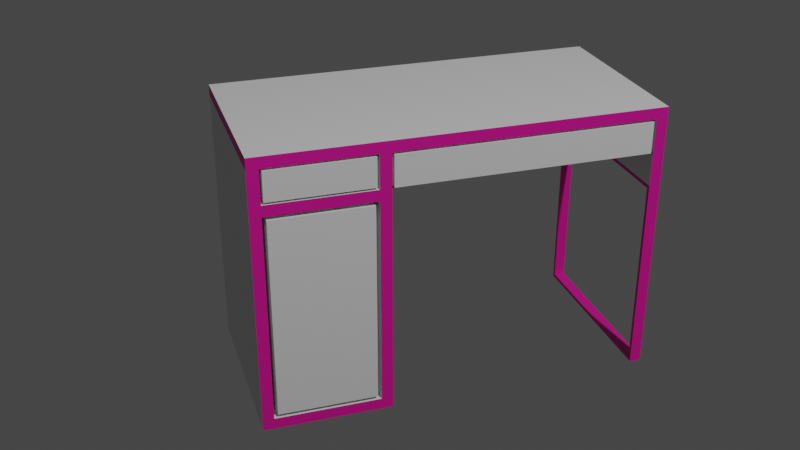 # Source: Rebeka_r_asztal.blend  (saved by Blender 2.82.7; exported with 4.5.12 LTS)
import bpy
from mathutils import Matrix  # noqa: F401  (used for matrix-valued properties, if any)

bpy.ops.wm.read_factory_settings(use_empty=True)
scene = bpy.context.scene
scene.name = 'Scene'

# ---- collections
col_collection = bpy.data.collections.new('Collection'); scene.collection.children.link(col_collection)

# ---- materials (node trees are filled in below, after node groups)
mat_feh_r_fest_k = bpy.data.materials.new('fehér festék')
mat_feh_r_fest_k.alpha_threshold = 0.0
mat_feh_r_fest_k.use_transparent_shadow = False
mat_feh_r_fest_k.line_color = (0.0, 0.0, 0.0, 1.0)
mat_cs_k = bpy.data.materials.new('csík')
mat_cs_k.use_transparent_shadow = False

# ---- material node trees
mat_feh_r_fest_k.use_nodes = True; mat_feh_r_fest_k.node_tree.nodes.clear()
_N = mat_feh_r_fest_k.node_tree.nodes; _L = mat_feh_r_fest_k.node_tree.links
n0 = _N.new('ShaderNodeOutputMaterial'); n0.name = 'Material Output'; n0.location = (300, 300)
n1 = _N.new('ShaderNodeBsdfPrincipled'); n1.name = 'Principled BSDF'; n1.location = (10, 300)
n1.distribution = 'GGX'
n1.subsurface_method = 'BURLEY'
n1.inputs[2].default_value = 0.4
n1.inputs[3].default_value = 1.45
n1.inputs[27].default_value = (0.0, 0.0, 0.0, 1.0)
n1.inputs[28].default_value = 1.0
_L.new(n1.outputs[0], n0.inputs[0])
n0.is_active_output = True
mat_cs_k.use_nodes = True; mat_cs_k.node_tree.nodes.clear()
_N = mat_cs_k.node_tree.nodes; _L = mat_cs_k.node_tree.links
n0 = _N.new('ShaderNodeOutputMaterial'); n0.name = 'Material Output'; n0.location = (300, 300)
n1 = _N.new('ShaderNodeBsdfPrincipled'); n1.name = 'Principled BSDF'; n1.location = (10, 300)
n1.distribution = 'GGX'
n1.subsurface_method = 'BURLEY'
n1.inputs[0].default_value = (0.8, 0.005377, 0.3353, 1.0)
n1.inputs[3].default_value = 1.45
n1.inputs[27].default_value = (0.0, 0.0, 0.0, 1.0)
n1.inputs[28].default_value = 1.0
_L.new(n1.outputs[0], n0.inputs[0])
n0.is_active_output = True

# ---- world
world_world = bpy.data.worlds.new('World'); scene.world = world_world
world_world.use_nodes = True; world_world.node_tree.nodes.clear()
_N = world_world.node_tree.nodes; _L = world_world.node_tree.links
n0 = _N.new('ShaderNodeOutputWorld'); n0.name = 'World Output'; n0.location = (300, 300)
n1 = _N.new('ShaderNodeBackground'); n1.name = 'Background'; n1.location = (10, 300)
n1.inputs[0].default_value = (0.05088, 0.05088, 0.05088, 1.0)
_L.new(n1.outputs[0], n0.inputs[0])
n0.is_active_output = True
world_world.color = (0.05088, 0.05088, 0.05088)
world_world.use_sun_shadow = False
world_world.sun_shadow_jitter_overblur = 0.0

# ---- cameras
cam_camera = bpy.data.cameras.new('Camera')
cam_camera.clip_end = 100.0
cam_camera.ortho_scale = 7.314

# ---- lights
light_light = bpy.data.lights.new('Light', 'POINT')
light_light.transmission_factor = 0.0
light_light.energy = 1000.0
light_light.shadow_soft_size = 0.1
light_light.shadow_maximum_resolution = 0.006
light_light.use_absolute_resolution = True

# ---- meshes
me_cube = bpy.data.meshes.new('Cube')
me_cube.from_pydata([(0.25, 0.525, 0.74), (0.24, 0.525, 0.01), (0.25, -0.525, 0.74), (0.25, -0.525, 0.0), (-0.25, 0.525, 0.74), (-0.24, 0.525, 0.01), (-0.25, -0.525, 0.74), (-0.25, -0.525, 0.0), (0.25, 0.525, 0.71), (0.25, 0.525, 0.62), (-0.25, -0.525, 0.62), (-0.25, -0.525, 0.71), (0.25, -0.525, 0.71), (-0.25, 0.525, 0.71), (-0.25, 0.525, 0.62), (0.24, 0.525, 0.52), (-0.24, 0.525, 0.52), (-0.25, -0.525, 0.53), (-0.24, 0.495, 0.01), (-0.25, -0.185, 0.0), (-0.25, -0.215, 0.0), (-0.25, -0.495, 0.0), (0.25, -0.495, 0.74), (-0.25, -0.495, 0.74), (-0.25, -0.215, 0.74), (-0.25, -0.185, 0.74), (-0.25, 0.495, 0.74), (0.25, -0.495, 0.0), (0.25, -0.215, 0.0), (0.25, -0.185, 0.0), (0.24, 0.495, 0.01), (0.25, 0.495, 0.62), (0.25, -0.185, 0.62), (0.25, -0.2208, 0.6258), (0.25, -0.4892, 0.6258), (0.25, 0.495, 0.71), (0.25, -0.185, 0.71), (0.25, -0.2208, 0.7042), (0.25, -0.4892, 0.7042), (-0.25, -0.495, 0.62), (-0.25, -0.215, 0.62), (-0.25, -0.185, 0.62), (-0.25, 0.495, 0.62), (-0.25, -0.495, 0.71), (-0.25, -0.215, 0.71), (-0.25, -0.185, 0.71), (-0.25, 0.495, 0.71), (-0.25, -0.495, 0.53), (-0.25, -0.215, 0.53), (-0.25, -0.185, 0.53), (-0.25, 0.495, 0.53), (0.25, 0.495, 0.53), (0.25, -0.185, 0.53), (0.25, -0.225, 0.58), (0.25, -0.485, 0.58), (0.24, 0.525, 0.03), (0.25, -0.525, 0.03), (-0.24, 0.525, 0.03), (-0.25, -0.525, 0.03), (0.24, 0.495, 0.03), (0.25, -0.185, 0.03), (0.25, -0.225, 0.04), (0.25, -0.485, 0.04), (-0.25, -0.495, 0.03), (-0.25, -0.215, 0.03), (-0.25, -0.185, 0.03), (-0.24, 0.495, 0.03), (0.25, 0.525, 0.0), (-0.25, 0.525, 0.0), (0.25, 0.525, 0.03), (-0.25, 0.525, 0.03), (-0.25, 0.525, 0.53), (0.25, 0.525, 0.53), (0.25, 0.495, 0.03), (0.25, 0.495, 0.0), (-0.25, 0.495, 0.03), (-0.25, 0.495, 0.0), (0.24, 0.495, 0.52), (-0.24, 0.495, 0.52), (-0.1299, 0.525, 0.74), (-0.1299, 0.525, 0.62), (-0.1299, 0.525, 0.71), (-0.1299, 0.525, 0.53), (-0.1299, -0.185, 0.0), (-0.1247, 0.495, 0.52), (-0.1247, 0.525, 0.52), (-0.1299, 0.495, 0.53), (-0.1299, -0.185, 0.53), (-0.1299, -0.185, 0.03), (-0.1299, 0.495, 0.62), (-0.1299, -0.185, 0.62), (0.25, 0.4894, 0.62), (0.25, -0.1799, 0.62), (0.25, 0.4894, 0.71), (0.25, -0.1799, 0.71), (0.25, 0.495, 0.7039), (0.25, -0.185, 0.7039), (0.25, 0.4894, 0.7039), (0.25, -0.1799, 0.7039), (-0.1193, -0.1799, 0.62), (-0.1193, -0.185, 0.62), (-0.1193, -0.1799, 0.71), (-0.1193, -0.185, 0.71), (-0.1193, 0.495, 0.7039), (-0.1193, 0.495, 0.62), (-0.1193, -0.185, 0.7039), (-0.1193, 0.4894, 0.62), (-0.1193, 0.495, 0.71), (-0.1193, 0.4894, 0.71), (-0.1193, 0.4894, 0.7039), (-0.1193, -0.1799, 0.7039), (0.25, -0.215, 0.59), (0.25, -0.495, 0.59), (0.25, -0.215, 0.03), (0.25, -0.495, 0.03), (0.01212, -0.215, 0.59), (0.01212, -0.495, 0.59), (0.01212, -0.215, 0.03), (0.01212, -0.495, 0.03), (0.01212, -0.225, 0.58), (0.01212, -0.485, 0.58), (0.01212, -0.225, 0.04), (0.01212, -0.485, 0.04), (0.25, -0.215, 0.62), (0.25, -0.495, 0.62), (0.25, -0.215, 0.71), (0.25, -0.495, 0.71), (-0.1199, -0.215, 0.62), (-0.1199, -0.495, 0.62), (-0.1199, -0.215, 0.71), (-0.1199, -0.495, 0.71), (-0.1199, -0.2208, 0.6258), (-0.1199, -0.4892, 0.6258), (-0.1199, -0.2208, 0.7042), (-0.1199, -0.4892, 0.7042)], [], [(41, 45, 46, 42), (46, 26, 4, 13), (81, 79, 0, 8), (82, 80, 9, 72), (50, 42, 14, 71), (14, 13, 81, 80), (12, 2, 6, 11), (75, 50, 71, 70), (61, 53, 54, 62), (58, 17, 47, 63), (63, 47, 48, 64), (64, 48, 49, 65), (40, 44, 45, 41), (10, 11, 43, 39), (39, 43, 44, 40), (17, 10, 39, 47), (47, 39, 40, 48), (48, 40, 41, 49), (49, 41, 42, 50), (93, 94, 101, 108), (114, 112, 124, 126, 22, 2, 12, 56), (32, 96, 36, 94, 93, 35, 95, 31, 51, 73, 69, 72, 9, 8, 0, 22, 126, 125, 123, 124, 112, 111, 113, 60, 52), (68, 67, 74, 76), (11, 6, 23, 43), (43, 23, 24, 44), (44, 24, 25, 45), (42, 46, 13, 14), (20, 64, 65, 19), (21, 63, 64, 20), (7, 58, 63, 21), (28, 113, 114, 27), (29, 60, 113, 28), (67, 69, 73, 74), (27, 114, 56, 3), (76, 75, 70, 68), (12, 11, 10, 17, 58, 7, 3, 56), (5, 1, 67, 68), (1, 55, 69, 67), (57, 5, 68, 70), (85, 16, 71, 82), (59, 30, 74, 73), (18, 66, 75, 76), (30, 18, 76, 74), (55, 15, 72, 69), (16, 57, 70, 71), (77, 59, 73, 51), (66, 78, 50, 75), (84, 77, 51, 86), (57, 16, 78, 66), (5, 57, 66, 18), (5, 18, 30, 1), (1, 30, 59, 55), (55, 59, 77, 15), (84, 78, 16, 85), (88, 65, 49, 87), (83, 19, 65, 88), (90, 89, 42, 41), (90, 32, 52, 87), (89, 31, 51, 86), (42, 89, 86, 50), (41, 90, 87, 49), (32, 92, 91, 31, 89, 90), (29, 83, 88, 60), (60, 88, 87, 52), (77, 84, 85, 15), (78, 84, 86, 50), (15, 85, 82, 72), (26, 25, 24, 23, 6, 2, 22, 0, 79, 4), (28, 27, 3, 7, 21, 20, 19, 83, 29), (80, 81, 8, 9), (71, 14, 80, 82), (13, 4, 79, 81), (86, 87, 90, 89), (86, 87, 49, 50), (25, 26, 46, 45), (31, 95, 103, 104), (97, 91, 106, 109), (91, 97, 98, 92), (32, 92, 99, 100), (95, 35, 107, 103), (110, 101, 102, 105), (103, 107, 108, 109), (109, 108, 101, 110), (104, 103, 109, 106), (99, 110, 105, 100), (94, 36, 102, 101), (36, 96, 105, 102), (98, 97, 109, 110), (91, 31, 104, 106), (92, 98, 110, 99), (96, 32, 100, 105), (35, 93, 108, 107), (54, 53, 119, 120), (62, 54, 120, 122), (112, 114, 118, 116), (111, 112, 116, 115), (120, 119, 115, 116), (119, 121, 117, 115), (122, 120, 116, 118), (121, 122, 118, 117), (61, 62, 122, 121), (113, 111, 115, 117), (53, 61, 121, 119), (114, 113, 117, 118), (33, 37, 38, 34), (125, 126, 130, 129), (123, 125, 129, 127), (38, 37, 133, 134), (34, 38, 134, 132), (131, 132, 128, 127), (134, 133, 129, 130), (133, 131, 127, 129), (132, 134, 130, 128), (37, 33, 131, 133), (33, 34, 132, 131), (124, 123, 127, 128), (126, 124, 128, 130)])
me_cube.polygons.foreach_set('material_index', [0, 1, 1, 0, 1, 0, 1, 1, 0, 1, 0, 1, 1, 1, 0, 1, 0, 1, 0, 0, 1, 1, 1, 1, 1, 1, 1, 1, 1, 1, 1, 1, 1, 1, 1, 0, 1, 1, 1, 1, 1, 1, 1, 1, 1, 1, 1, 1, 1, 1, 1, 1, 1, 1, 0, 0, 0, 0, 0, 0, 0, 0, 0, 0, 1, 1, 1, 0, 0, 0, 0, 1, 0, 0, 1, 0, 0, 0, 0, 0, 0, 0, 0, 0, 0, 0, 0, 0, 0, 0, 0, 0, 0, 0, 0, 0, 0, 0, 0, 0, 0, 0, 0, 0, 0, 0, 0, 0, 0, 0, 0, 0, 0, 0, 0, 0, 0])
_uv = me_cube.uv_layers.new(name='UVMap')
_uv.uv.foreach_set('vector', [0.4785, 0.15, 0.5618, 0.15, 0.5618, 0.2, 0.4785, 0.2, 0.5618, 0.2, 0.625, 0.2, 0.625, 0.25, 0.5618, 0.25, 0.5618, 0.31, 0.625, 0.31, 0.625, 0.5, 0.5618, 0.5, 0.4392, 0.31, 0.4785, 0.31, 0.4785, 0.5, 0.4392, 0.5, 0.4392, 0.2, 0.4785, 0.2, 0.4785, 0.25, 0.4392, 0.25, 0.4785, 0.25, 0.5618, 0.25, 0.5618, 0.31, 0.4785, 0.31, 0.5618, 0.75, 0.625, 0.75, 0.625, 1.0, 0.5618, 1.0, 0.387, 0.2, 0.4392, 0.2, 0.4392, 0.25, 0.387, 0.25, 0.3879, 0.6518, 0.4383, 0.6518, 0.4383, 0.6982, 0.3879, 0.6982, 0.387, 0.0, 0.4392, 0.0, 0.4392, 0.05, 0.387, 0.05, 0.387, 0.05, 0.4392, 0.05, 0.4392, 0.1, 0.387, 0.1, 0.387, 0.1, 0.4392, 0.1, 0.4392, 0.15, 0.387, 0.15, 0.4785, 0.1, 0.5618, 0.1, 0.5618, 0.15, 0.4785, 0.15, 0.4785, 0.0, 0.5618, 0.0, 0.5618, 0.05, 0.4785, 0.05, 0.4785, 0.05, 0.5618, 0.05, 0.5618, 0.1, 0.4785, 0.1, 0.4392, 0.0, 0.4785, 0.0, 0.4785, 0.05, 0.4392, 0.05, 0.4392, 0.05, 0.4785, 0.05, 0.4785, 0.1, 0.4392, 0.1, 0.4392, 0.1, 0.4785, 0.1, 0.4785, 0.15, 0.4392, 0.15, 0.4392, 0.15, 0.4785, 0.15, 0.4785, 0.2, 0.4392, 0.2, 0.5618, 0.5667, 0.5618, 0.5833, 0.5618, 0.5833, 0.5618, 0.5667, 0.387, 0.7, 0.4392, 0.7, 0.4785, 0.7, 0.5618, 0.7, 0.625, 0.7, 0.625, 0.75, 0.5618, 0.75, 0.387, 0.75, 0.4785, 0.6, 0.5562, 0.6, 0.5618, 0.6, 0.5618, 0.5833, 0.5618, 0.5667, 0.5618, 0.55, 0.5562, 0.55, 0.4785, 0.55, 0.4392, 0.55, 0.387, 0.55, 0.387, 0.5, 0.4392, 0.5, 0.4785, 0.5, 0.5618, 0.5, 0.625, 0.5, 0.625, 0.7, 0.5618, 0.7, 0.5618, 0.65, 0.4785, 0.65, 0.4785, 0.7, 0.4392, 0.7, 0.4392, 0.65, 0.387, 0.65, 0.387, 0.6, 0.4392, 0.6, 0.125, 0.5, 0.375, 0.5, 0.375, 0.55, 0.125, 0.55, 0.5618, 0.0, 0.625, 0.0, 0.625, 0.05, 0.5618, 0.05, 0.5618, 0.05, 0.625, 0.05, 0.625, 0.1, 0.5618, 0.1, 0.5618, 0.1, 0.625, 0.1, 0.625, 0.15, 0.5618, 0.15, 0.4785, 0.2, 0.5618, 0.2, 0.5618, 0.25, 0.4785, 0.25, 0.375, 0.1, 0.387, 0.1, 0.387, 0.15, 0.375, 0.15, 0.375, 0.05, 0.387, 0.05, 0.387, 0.1, 0.375, 0.1, 0.375, 0.0, 0.387, 0.0, 0.387, 0.05, 0.375, 0.05, 0.375, 0.65, 0.387, 0.65, 0.387, 0.7, 0.375, 0.7, 0.375, 0.6, 0.387, 0.6, 0.387, 0.65, 0.375, 0.65, 0.375, 0.5, 0.387, 0.5, 0.387, 0.55, 0.375, 0.55, 0.375, 0.7, 0.387, 0.7, 0.387, 0.75, 0.375, 0.75, 0.375, 0.2, 0.387, 0.2, 0.387, 0.25, 0.375, 0.25, 0.5618, 0.75, 0.5618, 1.0, 0.4785, 1.0, 0.4392, 1.0, 0.387, 1.0, 0.375, 1.0, 0.375, 0.75, 0.387, 0.75, 0.378, 0.255, 0.378, 0.495, 0.375, 0.5, 0.375, 0.25, 0.378, 0.495, 0.3845, 0.495, 0.387, 0.5, 0.375, 0.5, 0.3845, 0.255, 0.378, 0.255, 0.375, 0.25, 0.387, 0.25, 0.4382, 0.3126, 0.4382, 0.255, 0.4392, 0.25, 0.4392, 0.31, 0.3817, 0.5469, 0.3745, 0.5479, 0.375, 0.55, 0.387, 0.55, 0.1863, 0.4754, 0.3184, 0.2996, 0.387, 0.2, 0.125, 0.55, 0.3745, 0.5479, 0.1863, 0.4754, 0.125, 0.55, 0.375, 0.55, 0.3845, 0.495, 0.4382, 0.495, 0.4392, 0.5, 0.387, 0.5, 0.4382, 0.255, 0.3845, 0.255, 0.387, 0.25, 0.4392, 0.25, 0.4377, 0.5436, 0.3817, 0.5469, 0.387, 0.55, 0.4392, 0.55, 0.3184, 0.2996, 0.4376, 0.2078, 0.4392, 0.2, 0.387, 0.2, 0.4376, 0.2885, 0.4377, 0.5436, 0.4392, 0.55, 0.4392, 0.2841, 0.3845, 0.255, 0.4382, 0.255, 0.4376, 0.2078, 0.3184, 0.2996, 0.378, 0.255, 0.3845, 0.255, 0.3184, 0.2996, 0.1863, 0.4754, 0.378, 0.255, 0.1863, 0.4754, 0.3745, 0.5479, 0.378, 0.495, 0.378, 0.495, 0.3745, 0.5479, 0.3817, 0.5469, 0.3845, 0.495, 0.3845, 0.495, 0.3817, 0.5469, 0.4377, 0.5436, 0.4382, 0.495, 0.4376, 0.2885, 0.4376, 0.2078, 0.4382, 0.255, 0.4382, 0.3126, 0.387, 0.2581, 0.387, 0.15, 0.4392, 0.15, 0.4392, 0.2581, 0.185, 0.6, 0.125, 0.6, 0.387, 0.15, 0.387, 0.2581, 0.4785, 0.2581, 0.4785, 0.2841, 0.4785, 0.2, 0.4785, 0.15, 0.4785, 0.2581, 0.4785, 0.6, 0.4392, 0.6, 0.4392, 0.2581, 0.4785, 0.2841, 0.4785, 0.55, 0.4392, 0.55, 0.4392, 0.2841, 0.4785, 0.2, 0.4785, 0.2841, 0.4392, 0.2841, 0.4392, 0.2, 0.4785, 0.15, 0.4785, 0.2581, 0.4392, 0.2581, 0.4392, 0.15, 0.4785, 0.6, 0.4785, 0.5833, 0.4785, 0.5667, 0.4785, 0.55, 0.4785, 0.2841, 0.4785, 0.2581, 0.375, 0.6, 0.185, 0.6, 0.387, 0.2581, 0.387, 0.6, 0.387, 0.6, 0.387, 0.2581, 0.4392, 0.2581, 0.4392, 0.6, 0.4377, 0.5436, 0.4376, 0.2885, 0.4382, 0.3126, 0.4382, 0.495, 0.4376, 0.2078, 0.4376, 0.2885, 0.4392, 0.2841, 0.4392, 0.2, 0.4382, 0.495, 0.4382, 0.3126, 0.4392, 0.31, 0.4392, 0.5, 0.875, 0.55, 0.875, 0.6, 0.875, 0.65, 0.875, 0.7, 0.875, 0.75, 0.625, 0.75, 0.625, 0.7, 0.625, 0.5, 0.815, 0.5, 0.875, 0.5, 0.375, 0.65, 0.375, 0.7, 0.375, 0.75, 0.125, 0.75, 0.125, 0.7, 0.125, 0.65, 0.125, 0.6, 0.185, 0.6, 0.375, 0.6, 0.4785, 0.31, 0.5618, 0.31, 0.5618, 0.5, 0.4785, 0.5, 0.4392, 0.25, 0.4785, 0.25, 0.4785, 0.31, 0.4392, 0.31, 0.5618, 0.25, 0.625, 0.25, 0.625, 0.31, 0.5618, 0.31, 0.4392, 0.2841, 0.4392, 0.2581, 0.4785, 0.2581, 0.4785, 0.2841, 0.4392, 0.2841, 0.4392, 0.2581, 0.4392, 0.15, 0.4392, 0.2, 0.625, 0.15, 0.625, 0.2, 0.5618, 0.2, 0.5618, 0.15, 0.4785, 0.55, 0.5562, 0.55, 0.5562, 0.55, 0.4785, 0.55, 0.5562, 0.5667, 0.4785, 0.5667, 0.4785, 0.5667, 0.5562, 0.5667, 0.4785, 0.5667, 0.5562, 0.5667, 0.5562, 0.5833, 0.4785, 0.5833, 0.4785, 0.6, 0.4785, 0.5833, 0.4785, 0.5833, 0.4785, 0.6, 0.5562, 0.55, 0.5618, 0.55, 0.5618, 0.55, 0.5562, 0.55, 0.5562, 0.5833, 0.5618, 0.5833, 0.5618, 0.6, 0.5562, 0.6, 0.5562, 0.55, 0.5618, 0.55, 0.5618, 0.5667, 0.5562, 0.5667, 0.5562, 0.5667, 0.5618, 0.5667, 0.5618, 0.5833, 0.5562, 0.5833, 0.4785, 0.55, 0.5562, 0.55, 0.5562, 0.5667, 0.4785, 0.5667, 0.4785, 0.5833, 0.5562, 0.5833, 0.5562, 0.6, 0.4785, 0.6, 0.5618, 0.5833, 0.5618, 0.6, 0.5618, 0.6, 0.5618, 0.5833, 0.5618, 0.6, 0.5562, 0.6, 0.5562, 0.6, 0.5618, 0.6, 0.5562, 0.5833, 0.5562, 0.5667, 0.5562, 0.5667, 0.5562, 0.5833, 0.4785, 0.5667, 0.4785, 0.55, 0.4785, 0.55, 0.4785, 0.5667, 0.4785, 0.5833, 0.5562, 0.5833, 0.5562, 0.5833, 0.4785, 0.5833, 0.5562, 0.6, 0.4785, 0.6, 0.4785, 0.6, 0.5562, 0.6, 0.5618, 0.55, 0.5618, 0.5667, 0.5618, 0.5667, 0.5618, 0.55, 0.4383, 0.6982, 0.4383, 0.6518, 0.4383, 0.6518, 0.4383, 0.6982, 0.3879, 0.6982, 0.4383, 0.6982, 0.4383, 0.6982, 0.3879, 0.6982, 0.4392, 0.7, 0.387, 0.7, 0.387, 0.7, 0.4392, 0.7, 0.4392, 0.65, 0.4392, 0.7, 0.4392, 0.7, 0.4392, 0.65, 0.4383, 0.6982, 0.4383, 0.6518, 0.4392, 0.65, 0.4392, 0.7, 0.4383, 0.6518, 0.3879, 0.6518, 0.387, 0.65, 0.4392, 0.65, 0.3879, 0.6982, 0.4383, 0.6982, 0.4392, 0.7, 0.387, 0.7, 0.3879, 0.6518, 0.3879, 0.6982, 0.387, 0.7, 0.387, 0.65, 0.3879, 0.6518, 0.3879, 0.6982, 0.3879, 0.6982, 0.3879, 0.6518, 0.387, 0.65, 0.4392, 0.65, 0.4392, 0.65, 0.387, 0.65, 0.4383, 0.6518, 0.3879, 0.6518, 0.3879, 0.6518, 0.4383, 0.6518, 0.387, 0.7, 0.387, 0.65, 0.387, 0.65, 0.387, 0.7, 0.4839, 0.651, 0.5564, 0.651, 0.5564, 0.699, 0.4839, 0.699, 0.5618, 0.65, 0.5618, 0.7, 0.5618, 0.7, 0.5618, 0.65, 0.4785, 0.65, 0.5618, 0.65, 0.5618, 0.65, 0.4785, 0.65, 0.5564, 0.699, 0.5564, 0.651, 0.5564, 0.651, 0.5564, 0.699, 0.4839, 0.699, 0.5564, 0.699, 0.5564, 0.699, 0.4839, 0.699, 0.4839, 0.651, 0.4839, 0.699, 0.4785, 0.7, 0.4785, 0.65, 0.5564, 0.699, 0.5564, 0.651, 0.5618, 0.65, 0.5618, 0.7, 0.5564, 0.651, 0.4839, 0.651, 0.4785, 0.65, 0.5618, 0.65, 0.4839, 0.699, 0.5564, 0.699, 0.5618, 0.7, 0.4785, 0.7, 0.5564, 0.651, 0.4839, 0.651, 0.4839, 0.651, 0.5564, 0.651, 0.4839, 0.651, 0.4839, 0.699, 0.4839, 0.699, 0.4839, 0.651, 0.4785, 0.7, 0.4785, 0.65, 0.4785, 0.65, 0.4785, 0.7, 0.5618, 0.7, 0.4785, 0.7, 0.4785, 0.7, 0.5618, 0.7])
me_cube.materials.append(mat_feh_r_fest_k)
me_cube.materials.append(mat_cs_k)
me_cube.use_remesh_preserve_volume = False
me_cube.use_remesh_preserve_attributes = False
me_cube.use_mirror_vertex_groups = False
me_cube.update()

# ---- objects
ob_cube = bpy.data.objects.new('Cube', me_cube)
ob_light = bpy.data.objects.new('Light', light_light)
ob_camera = bpy.data.objects.new('Camera', cam_camera)

# ---- transforms, parenting, visibility, modifiers, constraints
ob_cube.location = (0.0, 0.0, 0.0)
ob_cube.lock_rotations_4d = False
ob_cube.empty_display_type = 'ARROWS'
ob_cube.lineart.crease_threshold = 0.0
ob_light.location = (4.076, 1.005, 5.904)
ob_light.rotation_euler = (0.6503, 0.05522, 1.866)
ob_light.lock_rotations_4d = False
ob_light.empty_display_type = 'ARROWS'
ob_light.color = (0.0, 0.0, 0.0, 0.0)
ob_light.lineart.crease_threshold = 0.0
ob_camera.location = (2.488, -0.8789, 1.714)
ob_camera.rotation_euler = (7.384, -0.0002015, 7.546)
ob_camera.lock_rotations_4d = False
ob_camera.empty_display_type = 'ARROWS'
ob_camera.color = (0.0, 0.0, 0.0, 0.0)
ob_camera.display_type = 'WIRE'
ob_camera.lineart.crease_threshold = 0.0

# ---- collection membership
col_collection.objects.link(ob_cube)
col_collection.objects.link(ob_light)
col_collection.objects.link(ob_camera)

# ---- scene / render settings (as saved in the file)
scene.camera = ob_camera
scene.frame_start = 1; scene.frame_end = 250; scene.frame_set(1)
scene.render.engine = 'BLENDER_EEVEE_NEXT'
scene.cycles.use_denoising = False
scene.cycles.samples = 128
scene.cycles.sampling_pattern = 'TABULATED_SOBOL'
scene.cycles.use_adaptive_sampling = False
scene.cycles.use_light_tree = False
scene.view_settings.view_transform = 'Filmic'
bpy.context.view_layer.update()
